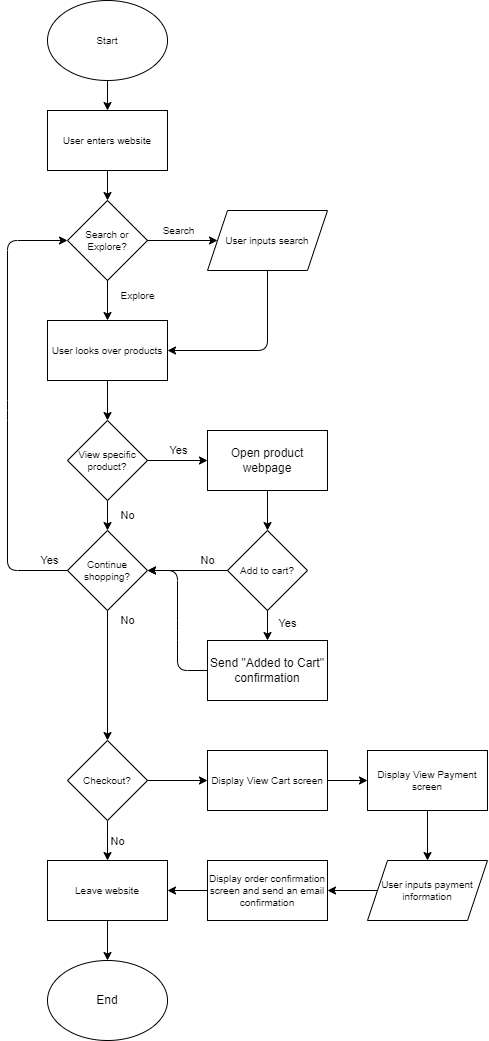

The diagram above was exported from draw.io. Its source (the exported page's mxGraphModel, read from the mxfile embedded in the PNG):
<mxGraphModel dx="372" dy="388" grid="1" gridSize="10" guides="1" tooltips="1" connect="1" arrows="1" fold="1" page="1" pageScale="1" pageWidth="850" pageHeight="1100" math="0" shadow="0">
  <root>
    <mxCell id="0" />
    <mxCell id="1" parent="0" />
    <mxCell id="76" value="" style="edgeStyle=none;html=1;" edge="1" parent="1" source="2" target="8">
      <mxGeometry relative="1" as="geometry" />
    </mxCell>
    <mxCell id="2" value="Start" style="ellipse;whiteSpace=wrap;html=1;fontSize=10;" vertex="1" parent="1">
      <mxGeometry x="80" y="30" width="120" height="80" as="geometry" />
    </mxCell>
    <mxCell id="4" value="Search or Explore?" style="rhombus;whiteSpace=wrap;html=1;fontSize=10;" vertex="1" parent="1">
      <mxGeometry x="100" y="230" width="80" height="80" as="geometry" />
    </mxCell>
    <mxCell id="6" value="User inputs search" style="shape=parallelogram;perimeter=parallelogramPerimeter;whiteSpace=wrap;html=1;fixedSize=1;fontSize=10;" vertex="1" parent="1">
      <mxGeometry x="240" y="240" width="120" height="60" as="geometry" />
    </mxCell>
    <mxCell id="8" value="User enters website" style="rounded=0;whiteSpace=wrap;html=1;fontSize=10;" vertex="1" parent="1">
      <mxGeometry x="80" y="140" width="120" height="60" as="geometry" />
    </mxCell>
    <mxCell id="9" value="User looks over products" style="rounded=0;whiteSpace=wrap;html=1;fontSize=10;" vertex="1" parent="1">
      <mxGeometry x="80" y="350" width="120" height="60" as="geometry" />
    </mxCell>
    <mxCell id="10" value="" style="endArrow=classic;html=1;exitX=1;exitY=0.5;exitDx=0;exitDy=0;entryX=0;entryY=0.5;entryDx=0;entryDy=0;fontSize=10;" edge="1" parent="1" source="4" target="6">
      <mxGeometry width="50" height="50" relative="1" as="geometry">
        <mxPoint x="70" y="340" as="sourcePoint" />
        <mxPoint x="120" y="290" as="targetPoint" />
      </mxGeometry>
    </mxCell>
    <mxCell id="11" value="Search" style="edgeLabel;html=1;align=center;verticalAlign=middle;resizable=0;points=[];fontSize=10;" vertex="1" connectable="0" parent="10">
      <mxGeometry x="-0.0743" y="-6" relative="1" as="geometry">
        <mxPoint x="-2" y="-16" as="offset" />
      </mxGeometry>
    </mxCell>
    <mxCell id="12" value="" style="endArrow=classic;html=1;exitX=0.5;exitY=1;exitDx=0;exitDy=0;entryX=0.5;entryY=0;entryDx=0;entryDy=0;fontSize=10;" edge="1" parent="1" source="4" target="9">
      <mxGeometry width="50" height="50" relative="1" as="geometry">
        <mxPoint x="70" y="310" as="sourcePoint" />
        <mxPoint x="120" y="260" as="targetPoint" />
      </mxGeometry>
    </mxCell>
    <mxCell id="13" value="Explore" style="edgeLabel;html=1;align=center;verticalAlign=middle;resizable=0;points=[];fontSize=10;" vertex="1" connectable="0" parent="12">
      <mxGeometry x="0.0336" y="2" relative="1" as="geometry">
        <mxPoint x="28" y="-6" as="offset" />
      </mxGeometry>
    </mxCell>
    <mxCell id="14" value="" style="endArrow=classic;html=1;exitX=0.5;exitY=1;exitDx=0;exitDy=0;entryX=1;entryY=0.5;entryDx=0;entryDy=0;fontSize=10;" edge="1" parent="1" source="6" target="9">
      <mxGeometry width="50" height="50" relative="1" as="geometry">
        <mxPoint x="-40" y="340" as="sourcePoint" />
        <mxPoint x="10" y="290" as="targetPoint" />
        <Array as="points">
          <mxPoint x="300" y="380" />
        </Array>
      </mxGeometry>
    </mxCell>
    <mxCell id="16" value="" style="endArrow=classic;html=1;exitX=0.5;exitY=1;exitDx=0;exitDy=0;entryX=0.5;entryY=0;entryDx=0;entryDy=0;fontSize=10;" edge="1" parent="1" source="8" target="4">
      <mxGeometry width="50" height="50" relative="1" as="geometry">
        <mxPoint x="130" y="230" as="sourcePoint" />
        <mxPoint x="180" y="180" as="targetPoint" />
      </mxGeometry>
    </mxCell>
    <mxCell id="17" value="View specific product?" style="rhombus;whiteSpace=wrap;html=1;fontSize=10;" vertex="1" parent="1">
      <mxGeometry x="100" y="450" width="80" height="80" as="geometry" />
    </mxCell>
    <mxCell id="18" value="" style="endArrow=classic;html=1;exitX=0.5;exitY=1;exitDx=0;exitDy=0;entryX=0.5;entryY=0;entryDx=0;entryDy=0;fontSize=10;" edge="1" parent="1" source="9" target="17">
      <mxGeometry width="50" height="50" relative="1" as="geometry">
        <mxPoint x="150" y="550" as="sourcePoint" />
        <mxPoint x="200" y="500" as="targetPoint" />
      </mxGeometry>
    </mxCell>
    <mxCell id="40" value="" style="edgeStyle=none;html=1;" edge="1" parent="1" source="19" target="39">
      <mxGeometry relative="1" as="geometry" />
    </mxCell>
    <mxCell id="69" value="No" style="edgeLabel;html=1;align=center;verticalAlign=middle;resizable=0;points=[];" vertex="1" connectable="0" parent="40">
      <mxGeometry x="-0.6869" y="1" relative="1" as="geometry">
        <mxPoint x="19" y="-11" as="offset" />
      </mxGeometry>
    </mxCell>
    <mxCell id="19" value="Continue shopping?" style="rhombus;whiteSpace=wrap;html=1;fontSize=10;" vertex="1" parent="1">
      <mxGeometry x="100" y="560" width="80" height="80" as="geometry" />
    </mxCell>
    <mxCell id="20" value="Add to cart?" style="rhombus;whiteSpace=wrap;html=1;fontSize=10;" vertex="1" parent="1">
      <mxGeometry x="260" y="560" width="80" height="80" as="geometry" />
    </mxCell>
    <mxCell id="23" value="Open product webpage" style="rounded=0;whiteSpace=wrap;html=1;" vertex="1" parent="1">
      <mxGeometry x="240" y="460" width="120" height="60" as="geometry" />
    </mxCell>
    <mxCell id="24" value="Send &quot;Added to Cart&quot; confirmation" style="rounded=0;whiteSpace=wrap;html=1;" vertex="1" parent="1">
      <mxGeometry x="240" y="670" width="120" height="60" as="geometry" />
    </mxCell>
    <mxCell id="25" value="" style="endArrow=classic;html=1;exitX=1;exitY=0.5;exitDx=0;exitDy=0;entryX=0;entryY=0.5;entryDx=0;entryDy=0;" edge="1" parent="1" source="17" target="23">
      <mxGeometry width="50" height="50" relative="1" as="geometry">
        <mxPoint x="240" y="640" as="sourcePoint" />
        <mxPoint x="290" y="590" as="targetPoint" />
      </mxGeometry>
    </mxCell>
    <mxCell id="26" value="Yes" style="edgeLabel;html=1;align=center;verticalAlign=middle;resizable=0;points=[];" vertex="1" connectable="0" parent="25">
      <mxGeometry x="0.0133" y="2" relative="1" as="geometry">
        <mxPoint y="-8" as="offset" />
      </mxGeometry>
    </mxCell>
    <mxCell id="27" value="" style="endArrow=classic;html=1;exitX=0.5;exitY=1;exitDx=0;exitDy=0;entryX=0.5;entryY=0;entryDx=0;entryDy=0;" edge="1" parent="1" source="17" target="19">
      <mxGeometry width="50" height="50" relative="1" as="geometry">
        <mxPoint x="130" y="590" as="sourcePoint" />
        <mxPoint x="180" y="540" as="targetPoint" />
      </mxGeometry>
    </mxCell>
    <mxCell id="30" value="No" style="edgeLabel;html=1;align=center;verticalAlign=middle;resizable=0;points=[];" vertex="1" connectable="0" parent="27">
      <mxGeometry x="-0.013" y="3" relative="1" as="geometry">
        <mxPoint x="17" as="offset" />
      </mxGeometry>
    </mxCell>
    <mxCell id="31" value="" style="endArrow=classic;html=1;exitX=0;exitY=0.5;exitDx=0;exitDy=0;entryX=0;entryY=0.5;entryDx=0;entryDy=0;" edge="1" parent="1" source="19" target="4">
      <mxGeometry width="50" height="50" relative="1" as="geometry">
        <mxPoint x="140" y="520" as="sourcePoint" />
        <mxPoint x="190" y="470" as="targetPoint" />
        <Array as="points">
          <mxPoint x="40" y="600" />
          <mxPoint x="40" y="440" />
          <mxPoint x="40" y="270" />
        </Array>
      </mxGeometry>
    </mxCell>
    <mxCell id="32" value="Yes" style="edgeLabel;html=1;align=center;verticalAlign=middle;resizable=0;points=[];" vertex="1" connectable="0" parent="31">
      <mxGeometry x="-0.909" relative="1" as="geometry">
        <mxPoint x="2" y="-10" as="offset" />
      </mxGeometry>
    </mxCell>
    <mxCell id="33" value="" style="endArrow=classic;html=1;exitX=0.5;exitY=1;exitDx=0;exitDy=0;" edge="1" parent="1" source="20">
      <mxGeometry width="50" height="50" relative="1" as="geometry">
        <mxPoint x="190" y="600" as="sourcePoint" />
        <mxPoint x="300" y="670" as="targetPoint" />
      </mxGeometry>
    </mxCell>
    <mxCell id="38" value="Yes" style="edgeLabel;html=1;align=center;verticalAlign=middle;resizable=0;points=[];" vertex="1" connectable="0" parent="33">
      <mxGeometry x="-0.1782" relative="1" as="geometry">
        <mxPoint x="20" as="offset" />
      </mxGeometry>
    </mxCell>
    <mxCell id="34" value="" style="endArrow=classic;html=1;exitX=0.5;exitY=1;exitDx=0;exitDy=0;entryX=0.5;entryY=0;entryDx=0;entryDy=0;" edge="1" parent="1" source="23" target="20">
      <mxGeometry width="50" height="50" relative="1" as="geometry">
        <mxPoint x="190" y="610" as="sourcePoint" />
        <mxPoint x="240" y="560" as="targetPoint" />
      </mxGeometry>
    </mxCell>
    <mxCell id="35" value="" style="endArrow=classic;html=1;exitX=0;exitY=0.5;exitDx=0;exitDy=0;entryX=1;entryY=0.5;entryDx=0;entryDy=0;" edge="1" parent="1" source="24" target="19">
      <mxGeometry width="50" height="50" relative="1" as="geometry">
        <mxPoint x="240" y="710" as="sourcePoint" />
        <mxPoint x="280" y="710" as="targetPoint" />
        <Array as="points">
          <mxPoint x="210" y="700" />
          <mxPoint x="210" y="660" />
          <mxPoint x="210" y="600" />
        </Array>
      </mxGeometry>
    </mxCell>
    <mxCell id="36" value="" style="endArrow=classic;html=1;exitX=0;exitY=0.5;exitDx=0;exitDy=0;entryX=1;entryY=0.5;entryDx=0;entryDy=0;" edge="1" parent="1" source="20" target="19">
      <mxGeometry width="50" height="50" relative="1" as="geometry">
        <mxPoint x="190" y="590" as="sourcePoint" />
        <mxPoint x="240" y="540" as="targetPoint" />
      </mxGeometry>
    </mxCell>
    <mxCell id="37" value="No" style="edgeLabel;html=1;align=center;verticalAlign=middle;resizable=0;points=[];" vertex="1" connectable="0" parent="36">
      <mxGeometry x="-0.2205" y="-4" relative="1" as="geometry">
        <mxPoint x="11" y="-6" as="offset" />
      </mxGeometry>
    </mxCell>
    <mxCell id="44" style="edgeStyle=none;html=1;exitX=0.5;exitY=1;exitDx=0;exitDy=0;entryX=0.5;entryY=0;entryDx=0;entryDy=0;" edge="1" parent="1" source="39" target="41">
      <mxGeometry relative="1" as="geometry" />
    </mxCell>
    <mxCell id="52" value="No" style="edgeLabel;html=1;align=center;verticalAlign=middle;resizable=0;points=[];" vertex="1" connectable="0" parent="44">
      <mxGeometry x="-0.3931" y="-1" relative="1" as="geometry">
        <mxPoint x="11" y="8" as="offset" />
      </mxGeometry>
    </mxCell>
    <mxCell id="55" value="" style="edgeStyle=none;html=1;" edge="1" parent="1" source="39" target="54">
      <mxGeometry relative="1" as="geometry" />
    </mxCell>
    <mxCell id="39" value="Checkout?" style="rhombus;whiteSpace=wrap;html=1;fontSize=10;" vertex="1" parent="1">
      <mxGeometry x="100" y="770" width="80" height="80" as="geometry" />
    </mxCell>
    <mxCell id="51" style="edgeStyle=none;html=1;exitX=0.5;exitY=1;exitDx=0;exitDy=0;entryX=0.5;entryY=0;entryDx=0;entryDy=0;" edge="1" parent="1" source="41" target="50">
      <mxGeometry relative="1" as="geometry" />
    </mxCell>
    <mxCell id="41" value="Leave website" style="whiteSpace=wrap;html=1;fontSize=10;" vertex="1" parent="1">
      <mxGeometry x="80" y="890" width="120" height="60" as="geometry" />
    </mxCell>
    <mxCell id="50" value="End" style="ellipse;whiteSpace=wrap;html=1;" vertex="1" parent="1">
      <mxGeometry x="80" y="990" width="120" height="80" as="geometry" />
    </mxCell>
    <mxCell id="61" value="" style="edgeStyle=none;html=1;" edge="1" parent="1" source="54" target="60">
      <mxGeometry relative="1" as="geometry" />
    </mxCell>
    <mxCell id="54" value="Display View Cart screen" style="whiteSpace=wrap;html=1;fontSize=10;" vertex="1" parent="1">
      <mxGeometry x="240" y="780" width="120" height="60" as="geometry" />
    </mxCell>
    <mxCell id="72" style="edgeStyle=none;html=1;exitX=0.5;exitY=1;exitDx=0;exitDy=0;entryX=0.5;entryY=0;entryDx=0;entryDy=0;" edge="1" parent="1" source="60" target="62">
      <mxGeometry relative="1" as="geometry" />
    </mxCell>
    <mxCell id="60" value="Display View Payment screen" style="whiteSpace=wrap;html=1;fontSize=10;" vertex="1" parent="1">
      <mxGeometry x="400" y="780" width="120" height="60" as="geometry" />
    </mxCell>
    <mxCell id="73" style="edgeStyle=none;html=1;exitX=0;exitY=0.5;exitDx=0;exitDy=0;entryX=1;entryY=0.5;entryDx=0;entryDy=0;" edge="1" parent="1" source="62" target="64">
      <mxGeometry relative="1" as="geometry" />
    </mxCell>
    <mxCell id="62" value="User inputs payment information" style="shape=parallelogram;perimeter=parallelogramPerimeter;whiteSpace=wrap;html=1;fixedSize=1;fontSize=10;" vertex="1" parent="1">
      <mxGeometry x="400" y="890" width="120" height="60" as="geometry" />
    </mxCell>
    <mxCell id="74" style="edgeStyle=none;html=1;exitX=0;exitY=0.5;exitDx=0;exitDy=0;" edge="1" parent="1" source="64" target="41">
      <mxGeometry relative="1" as="geometry" />
    </mxCell>
    <mxCell id="64" value="Display order confirmation screen and s&lt;span style=&quot;color: rgb(0, 0, 0);&quot;&gt;end an email confirmation&lt;/span&gt;" style="whiteSpace=wrap;html=1;fontSize=10;" vertex="1" parent="1">
      <mxGeometry x="240" y="890" width="120" height="60" as="geometry" />
    </mxCell>
  </root>
</mxGraphModel>